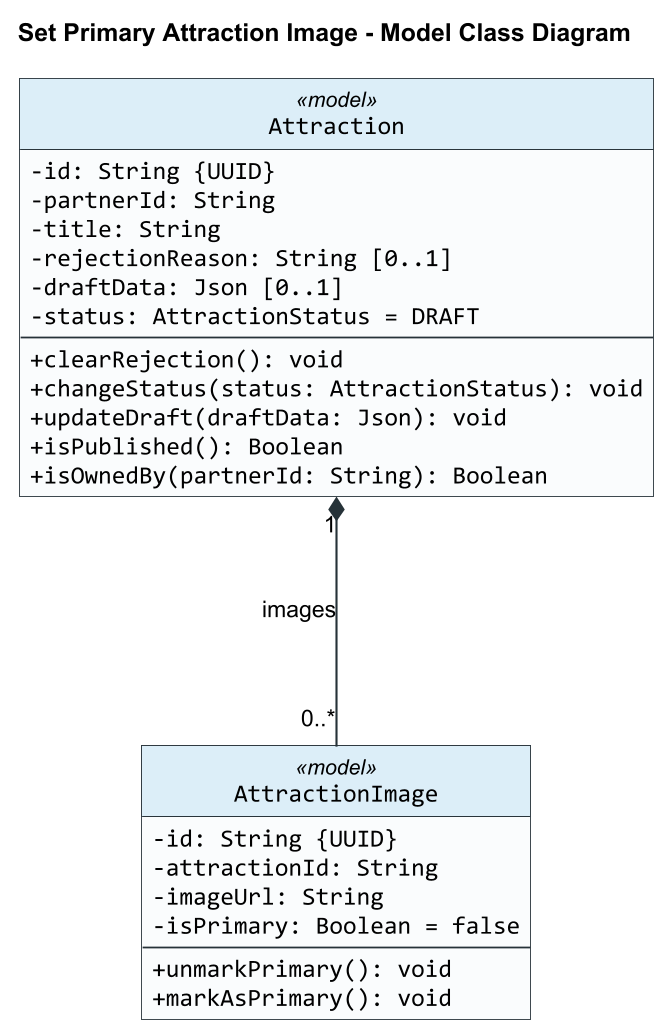

The diagram above was rendered by PlantUML. Its source (embedded in the PNG):
@startuml
title Set Primary Attraction Image - Model Class Diagram

skinparam backgroundColor #FFFFFF
skinparam shadowing false
skinparam roundCorner 0
skinparam dpi 170
skinparam defaultFontName Arial
skinparam classFontName Arial
skinparam classAttributeFontName Consolas
skinparam classAttributeIconSize 0
skinparam classBorderColor #263238
skinparam classBackgroundColor #FAFCFD
skinparam classHeaderBackgroundColor #DCEEF8
skinparam ArrowColor #263238
skinparam ArrowThickness 1.2
skinparam linetype ortho
skinparam nodesep 160
skinparam ranksep 140
hide circle

class Attraction <<model>> {
  -id: String {UUID}
  -partnerId: String
  -title: String
  -rejectionReason: String [0..1]
  -draftData: Json [0..1]
  -status: AttractionStatus = DRAFT
  --
  +clearRejection(): void
  +changeStatus(status: AttractionStatus): void
  +updateDraft(draftData: Json): void
  +isPublished(): Boolean
  +isOwnedBy(partnerId: String): Boolean
}

class AttractionImage <<model>> {
  -id: String {UUID}
  -attractionId: String
  -imageUrl: String
  -isPrimary: Boolean = false
  --
  +unmarkPrimary(): void
  +markAsPrimary(): void
}

Attraction "1" *-- "0..*" AttractionImage : images

@enduml